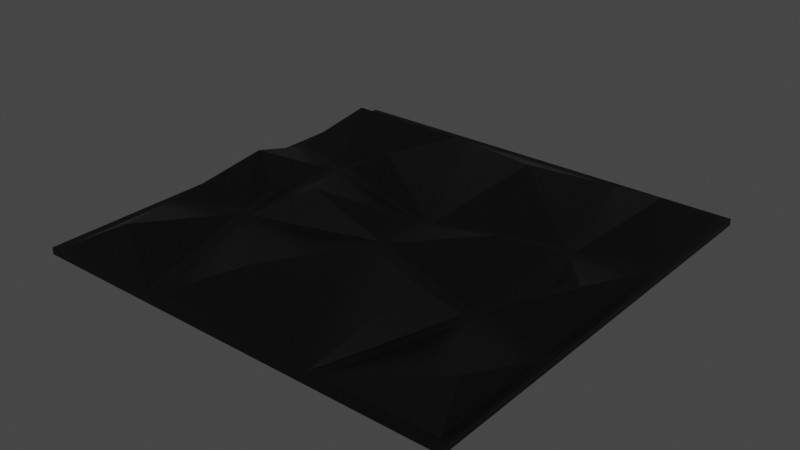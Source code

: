 # Source: panel.blend  (saved by Blender 3.0.42; exported with 4.5.12 LTS)
import bpy
from mathutils import Matrix  # noqa: F401  (used for matrix-valued properties, if any)

bpy.ops.wm.read_factory_settings(use_empty=True)
scene = bpy.context.scene
scene.name = 'Scene'

# ---- materials (node trees are filled in below, after node groups)
mat_material = bpy.data.materials.new('Material')
mat_material.alpha_threshold = 0.0
mat_material.line_color = (0.0, 0.0, 0.0, 1.0)

# ---- material node trees
mat_material.use_nodes = True; mat_material.node_tree.nodes.clear()
_N = mat_material.node_tree.nodes; _L = mat_material.node_tree.links
n0 = _N.new('ShaderNodeOutputMaterial'); n0.name = 'Material Output'; n0.location = (300, 300)
n1 = _N.new('ShaderNodeBsdfPrincipled'); n1.name = 'Principled BSDF'; n1.location = (10, 300)
n1.distribution = 'GGX'
n1.subsurface_method = 'RANDOM_WALK_SKIN'
n1.inputs[0].default_value = (0.0, 0.0, 0.0, 1.0)
n1.inputs[2].default_value = 0.4
n1.inputs[3].default_value = 1.45
n1.inputs[27].default_value = (0.0, 0.0, 0.0, 1.0)
n1.inputs[28].default_value = 1.0
_L.new(n1.outputs[0], n0.inputs[0])
n0.is_active_output = True

# ---- world
world_world = bpy.data.worlds.new('World'); scene.world = world_world
world_world.use_nodes = True; world_world.node_tree.nodes.clear()
_N = world_world.node_tree.nodes; _L = world_world.node_tree.links
n0 = _N.new('ShaderNodeOutputWorld'); n0.name = 'World Output'; n0.location = (300, 300)
n1 = _N.new('ShaderNodeBackground'); n1.name = 'Background'; n1.location = (10, 300)
n1.inputs[0].default_value = (0.05088, 0.05088, 0.05088, 1.0)
_L.new(n1.outputs[0], n0.inputs[0])
n0.is_active_output = True
world_world.color = (0.05088, 0.05088, 0.05088)
world_world.use_sun_shadow = False
world_world.sun_shadow_jitter_overblur = 0.0

# ---- meshes
me_sketchup = bpy.data.meshes.new('Sketchup')
me_sketchup.from_pydata([(-2.803, -2.892, 0.0), (-2.703, -2.792, 0.0), (-2.803, 2.869, 0.0), (2.957, -2.892, 0.0), (-2.703, 1.215, 0.0), (-2.703, 1.074, 0.0), (-2.703, -1.119, 0.0), (-2.703, -1.283, 0.0), (-1.194, -2.792, 0.0), (-1.047, -2.792, 0.0), (1.164, -2.792, 0.0), (1.24, -2.792, 0.0), (1.359, -2.792, 0.0), (2.857, -2.792, 0.0), (2.857, -1.22, 0.0), (2.857, -1.099, 0.0), (2.857, 1.097, 0.0), (2.857, 1.248, 0.0), (2.857, 2.769, 0.0), (-2.703, 2.769, 0.0), (2.957, 2.869, 0.0), (-2.703, 2.674, 0.0), (-1.222, 2.769, 0.0), (-1.079, 2.769, 0.0), (-0.9957, 2.769, 0.0), (1.233, 2.769, 0.0), (1.382, 2.769, 0.0), (-2.703, -2.548, 0.0), (1.952, -0.9314, 0.0), (2.671, -2.253, 0.3), (0.484, 2.062, 0.3), (2.669, -0.1888, 0.3), (1.986, 0.7545, -4.664e-22), (2.184, 0.07263, -4.379e-19), (1.95, -0.8171, 3.593e-16), (2.292, 2.286, 0.3), (1.95, 0.8785, 7.913e-20), (1.782, 0.9381, -2.456e-16), (0.2106, 0.467, -2.456e-16), (1.299, 0.1805, 0.3), (0.1134, 0.3038, -2.62e-16), (0.1134, -0.3362, -2.62e-16), (1.818, 0.8151, -2.62e-16), (1.818, -0.888, -1.91e-17), (2.04, 0.07715, -3.61e-16), (-0.3343, -2.1, 0.3), (0.1134, 0.4378, -2.456e-16), (-1.164, 1.201, 0.3), (-1.643, 0.9858, 3.845e-19), (-1.14, -0.217, 0.3), (-1.889, -0.0791, 0.0), (-1.686, -0.8425, 0.0), (0.04167, 0.3489, 0.0), (-1.655, 0.852, 0.0), (0.04167, -0.3311, 0.0), (1.777, -1.006, 0.0), (1.328, -1.248, 0.3), (0.04167, -0.4706, 0.0), (-2.13, -2.308, 0.3), (-1.788, -0.8985, 0.0), (-1.607, -0.9394, 0.0), (-0.0559, -0.4706, 0.0), (-1.831, -0.7607, 0.0), (-2.516, 0.1758, 0.3), (-1.77, 0.9359, 0.0), (-1.81, 0.8181, 0.0), (-2.044, -0.08203, 0.0), (-2.506, 2.216, 0.3), (2.957, 2.869, -0.09), (-2.803, 2.869, -0.09), (-2.803, -2.892, -0.09), (2.957, -2.892, -0.09)], [], [(0, 1, 2), (1, 0, 3), (2, 1, 4), (4, 1, 5), (5, 1, 6), (6, 1, 7), (1, 3, 8), (8, 3, 9), (9, 3, 10), (10, 3, 11), (11, 3, 12), (12, 3, 13), (13, 3, 14), (14, 3, 15), (15, 3, 16), (16, 3, 17), (17, 3, 18), (2, 19, 20), (19, 2, 21), (21, 2, 4), (20, 19, 22), (20, 22, 23), (20, 23, 24), (20, 24, 25), (20, 25, 26), (20, 26, 18), (20, 18, 3), (27, 7, 1), (14, 28, 29), (14, 29, 13), (25, 24, 30), (13, 29, 12), (29, 28, 12), (31, 32, 33), (16, 32, 31), (31, 33, 34), (16, 31, 15), (15, 31, 34), (18, 26, 35), (35, 26, 36), (17, 35, 36), (18, 35, 17), (37, 30, 38), (30, 24, 38), (37, 25, 30), (39, 40, 41), (42, 40, 39), (43, 42, 39), (42, 43, 44), (43, 39, 41), (10, 45, 9), (46, 23, 47), (23, 48, 47), (46, 47, 48), (49, 50, 51), (52, 53, 49), (49, 53, 50), (54, 49, 51), (52, 49, 54), (55, 56, 11), (56, 57, 11), (55, 57, 56), (8, 58, 1), (58, 8, 59), (45, 60, 9), (61, 60, 45), (10, 61, 45), (62, 63, 6), (58, 27, 1), (58, 7, 27), (59, 7, 58), (7, 62, 6), (62, 7, 59), (5, 64, 4), (64, 5, 65), (62, 50, 66), (50, 62, 51), (51, 62, 59), (51, 59, 8), (51, 8, 60), (60, 8, 9), (50, 65, 66), (65, 50, 53), (65, 53, 64), (64, 53, 48), (64, 48, 22), (22, 48, 23), (52, 48, 53), (48, 52, 46), (46, 52, 41), (46, 41, 40), (46, 40, 42), (46, 42, 38), (38, 42, 37), (60, 54, 51), (54, 60, 61), (54, 61, 57), (54, 57, 55), (54, 55, 41), (54, 41, 52), (41, 55, 43), (10, 57, 61), (57, 10, 11), (46, 24, 23), (24, 46, 38), (12, 55, 11), (55, 12, 28), (55, 28, 43), (43, 28, 34), (34, 28, 15), (15, 28, 14), (34, 44, 43), (44, 34, 33), (37, 26, 25), (26, 37, 36), (36, 37, 42), (36, 42, 44), (36, 44, 32), (32, 44, 33), (32, 17, 36), (17, 32, 16), (65, 63, 66), (62, 66, 63), (65, 5, 63), (63, 5, 6), (22, 67, 64), (64, 67, 4), (67, 19, 21), (19, 67, 22), (67, 21, 4), (2, 68, 69), (68, 2, 20), (0, 2, 70), (70, 2, 69), (3, 70, 71), (0, 70, 3), (68, 3, 71), (3, 68, 20), (68, 70, 69), (70, 68, 71)])
_uv = me_sketchup.uv_layers.new(name='automap')
_uv.uv.foreach_set('vector', [-2.384, -2.344, -2.284, -2.244, -2.384, 3.416, -2.284, -2.244, -2.384, -2.344, 3.377, -2.344, -2.384, 3.416, -2.284, -2.244, -2.284, 1.762, -2.284, 1.762, -2.284, -2.244, -2.284, 1.622, -2.284, 1.622, -2.284, -2.244, -2.284, -0.5719, -2.284, -0.5719, -2.284, -2.244, -2.284, -0.7355, -2.284, -2.244, 3.377, -2.344, -0.7754, -2.244, -0.7754, -2.244, 3.377, -2.344, -0.6275, -2.244, -0.6275, -2.244, 3.377, -2.344, 1.583, -2.244, 1.583, -2.244, 3.377, -2.344, 1.659, -2.244, 1.659, -2.244, 3.377, -2.344, 1.778, -2.244, 1.778, -2.244, 3.377, -2.344, 3.277, -2.244, 3.277, -2.244, 3.377, -2.344, 3.277, -0.6726, 3.277, -0.6726, 3.377, -2.344, 3.277, -0.5516, 3.277, -0.5516, 3.377, -2.344, 3.277, 1.645, 3.277, 1.645, 3.377, -2.344, 3.277, 1.796, 3.277, 1.796, 3.377, -2.344, 3.277, 3.316, -2.384, 3.416, -2.284, 3.316, 3.377, 3.416, -2.284, 3.316, -2.384, 3.416, -2.284, 3.221, -2.284, 3.221, -2.384, 3.416, -2.284, 1.762, 3.377, 3.416, -2.284, 3.316, -0.8032, 3.316, 3.377, 3.416, -0.8032, 3.316, -0.6602, 3.316, 3.377, 3.416, -0.6602, 3.316, -0.5766, 3.316, 3.377, 3.416, -0.5766, 3.316, 1.652, 3.316, 3.377, 3.416, 1.652, 3.316, 1.801, 3.316, 3.377, 3.416, 1.801, 3.316, 3.277, 3.316, 3.377, 3.416, 3.277, 3.316, 3.377, -2.344, -2.284, -2.001, -2.284, -0.7355, -2.284, -2.244, 3.277, -0.6726, 2.372, -0.3838, 3.09, -1.706, -0.6726, 0.4674, -1.706, 0.7674, -2.244, 0.4674, 1.652, 3.316, -0.5766, 3.316, 0.9031, 2.609, 3.277, -2.244, 3.09, -1.706, 1.778, -2.244, 3.09, -1.706, 2.372, -0.3838, 1.778, -2.244, 3.088, 0.3587, 2.405, 1.302, 2.603, 0.6202, 3.277, 1.645, 2.405, 1.302, 3.088, 0.3587, 3.088, 0.3587, 2.603, 0.6202, 2.369, -0.2696, 1.645, 0.4674, 0.3587, 0.7674, -0.5516, 0.4674, 3.277, -0.5516, 3.088, 0.3587, 2.369, -0.2696, 3.277, 3.316, 1.801, 3.316, 2.711, 2.833, 2.711, 2.833, 1.801, 3.316, 2.369, 1.426, 3.277, 1.796, 2.711, 2.833, 2.369, 1.426, 3.277, 3.316, 2.711, 2.833, 3.277, 1.796, 2.201, 1.486, 0.9031, 2.609, 0.6297, 1.015, 0.9031, 2.609, -0.5766, 3.316, 0.6297, 1.015, 2.201, 1.486, 1.652, 3.316, 0.9031, 2.609, 1.718, 0.728, 0.5325, 0.8514, 0.5325, 0.2114, 2.237, 1.363, 0.5325, 0.8514, 1.718, 0.728, 2.237, -0.3405, 2.237, 1.363, 1.718, 0.728, 2.237, 1.363, 2.237, -0.3405, 2.459, 0.6247, 2.237, -0.3405, 1.718, 0.728, 0.5325, 0.2114, 1.583, -2.244, 0.08484, -1.553, -0.6275, -2.244, 0.5325, 0.9854, -0.6602, 3.316, -0.7446, 1.749, -0.6602, 3.316, -1.224, 1.533, -0.7446, 1.749, 0.5325, 0.9854, -0.7446, 1.749, -1.224, 1.533, -0.7211, 0.3305, -1.47, 0.4684, -1.267, -0.295, 0.4608, 0.8964, -1.236, 1.4, -0.7211, 0.3305, -0.7211, 0.3305, -1.236, 1.4, -1.47, 0.4684, 0.4608, 0.2164, -0.7211, 0.3305, -1.267, -0.295, 0.4608, 0.8964, -0.7211, 0.3305, 0.4608, 0.2164, 2.196, -0.4589, 1.747, -0.7008, 1.659, -2.244, 1.747, -0.7008, 0.4608, 0.07694, 1.659, -2.244, 2.196, -0.4589, 0.4608, 0.07694, 1.747, -0.7008, -0.7754, -2.244, -1.711, -1.76, -2.284, -2.244, -1.711, -1.76, -0.7754, -2.244, -1.369, -0.351, 0.08484, -1.553, -1.187, -0.3918, -0.6275, -2.244, 0.3632, 0.07694, -1.187, -0.3918, 0.08484, -1.553, 1.583, -2.244, 0.3632, 0.07694, 0.08484, -1.553, -1.412, -0.2132, -2.097, 0.7233, -2.284, -0.5719, -1.711, -1.76, -2.284, -2.001, -2.284, -2.244, -1.711, -1.76, -2.284, -0.7355, -2.284, -2.001, -1.369, -0.351, -2.284, -0.7355, -1.711, -1.76, -2.284, -0.7355, -1.412, -0.2132, -2.284, -0.5719, -1.412, -0.2132, -2.284, -0.7355, -1.369, -0.351, -2.284, 1.622, -1.351, 1.483, -2.284, 1.762, -1.351, 1.483, -2.284, 1.622, -1.391, 1.366, -1.412, -0.2132, -1.47, 0.4684, -1.625, 0.4655, -1.47, 0.4684, -1.412, -0.2132, -1.267, -0.295, -1.267, -0.295, -1.412, -0.2132, -1.369, -0.351, -1.267, -0.295, -1.369, -0.351, -0.7754, -2.244, -1.267, -0.295, -0.7754, -2.244, -1.187, -0.3918, -1.187, -0.3918, -0.7754, -2.244, -0.6275, -2.244, -1.47, 0.4684, -1.391, 1.366, -1.625, 0.4655, -1.391, 1.366, -1.47, 0.4684, -1.236, 1.4, -1.391, 1.366, -1.236, 1.4, -1.351, 1.483, -1.351, 1.483, -1.236, 1.4, -1.224, 1.533, -1.351, 1.483, -1.224, 1.533, -0.8032, 3.316, -0.8032, 3.316, -1.224, 1.533, -0.6602, 3.316, 0.4608, 0.8964, -1.224, 1.533, -1.236, 1.4, -1.224, 1.533, 0.4608, 0.8964, 0.5325, 0.9854, 0.5325, 0.9854, 0.4608, 0.8964, 0.5325, 0.2114, 0.9854, 0.4674, 0.2114, 0.4674, 0.8514, 0.4674, 0.5325, 0.9854, 0.5325, 0.8514, 2.237, 1.363, 0.5325, 0.9854, 2.237, 1.363, 0.6297, 1.015, 0.6297, 1.015, 2.237, 1.363, 2.201, 1.486, -1.187, -0.3918, 0.4608, 0.2164, -1.267, -0.295, 0.4608, 0.2164, -1.187, -0.3918, 0.3632, 0.07694, 0.4608, 0.2164, 0.3632, 0.07694, 0.4608, 0.07694, 0.4608, 0.2164, 0.4608, 0.07694, 2.196, -0.4589, 0.4608, 0.2164, 2.196, -0.4589, 0.5325, 0.2114, 0.4608, 0.2164, 0.5325, 0.2114, 0.4608, 0.8964, 0.5325, 0.2114, 2.196, -0.4589, 2.237, -0.3405, 1.583, -2.244, 0.4608, 0.07694, 0.3632, 0.07694, 0.4608, 0.07694, 1.583, -2.244, 1.659, -2.244, 0.5325, 0.9854, -0.5766, 3.316, -0.6602, 3.316, -0.5766, 3.316, 0.5325, 0.9854, 0.6297, 1.015, 1.778, -2.244, 2.196, -0.4589, 1.659, -2.244, 2.196, -0.4589, 1.778, -2.244, 2.372, -0.3838, 2.196, -0.4589, 2.372, -0.3838, 2.237, -0.3405, 2.237, -0.3405, 2.372, -0.3838, 2.369, -0.2696, 2.369, -0.2696, 2.372, -0.3838, 3.277, -0.5516, 3.277, -0.5516, 2.372, -0.3838, 3.277, -0.6726, 2.369, -0.2696, 2.459, 0.6247, 2.237, -0.3405, 2.459, 0.6247, 2.369, -0.2696, 2.603, 0.6202, 2.201, 1.486, 1.801, 3.316, 1.652, 3.316, 1.801, 3.316, 2.201, 1.486, 2.369, 1.426, 2.369, 1.426, 2.201, 1.486, 2.237, 1.363, 2.369, 1.426, 2.237, 1.363, 2.459, 0.6247, 2.369, 1.426, 2.459, 0.6247, 2.405, 1.302, 2.405, 1.302, 2.459, 0.6247, 2.603, 0.6202, 2.405, 1.302, 3.277, 1.796, 2.369, 1.426, 3.277, 1.796, 2.405, 1.302, 3.277, 1.645, -1.391, 1.366, -2.097, 0.7233, -1.625, 0.4655, -1.412, -0.2132, -1.625, 0.4655, -2.097, 0.7233, -1.391, 1.366, -2.284, 1.622, -2.097, 0.7233, 0.7233, 0.7674, 1.622, 0.4674, -0.5719, 0.4674, -0.8032, 3.316, -2.087, 2.763, -1.351, 1.483, -1.351, 1.483, -2.087, 2.763, -2.284, 1.762, 2.763, 0.7674, 3.316, 0.4674, 3.221, 0.4674, -2.284, 3.316, -2.087, 2.763, -0.8032, 3.316, 2.763, 0.7674, 3.221, 0.4674, 1.762, 0.4674, -2.384, 0.4674, 3.377, 0.3774, -2.384, 0.3774, 3.377, 0.3774, -2.384, 0.4674, 3.377, 0.4674, -2.344, 0.4674, 3.416, 0.4674, -2.344, 0.3774, -2.344, 0.3774, 3.416, 0.4674, 3.416, 0.3774, 3.377, 0.4674, -2.384, 0.3774, 3.377, 0.3774, -2.384, 0.4674, -2.384, 0.3774, 3.377, 0.4674, 3.416, 0.3774, -2.344, 0.4674, -2.344, 0.3774, -2.344, 0.4674, 3.416, 0.3774, 3.416, 0.4674, 3.377, 3.416, -2.384, -2.344, -2.384, 3.416, -2.384, -2.344, 3.377, 3.416, 3.377, -2.344])
me_sketchup.materials.append(mat_material)
me_sketchup.use_remesh_fix_poles = True
me_sketchup.use_remesh_preserve_attributes = False
me_sketchup.auto_texspace = False
me_sketchup.update()

# ---- objects
ob_panel = bpy.data.objects.new('panel', me_sketchup)

# ---- transforms, parenting, visibility, modifiers, constraints
ob_panel.location = (0.0, 0.0, 0.08411)

# ---- collection membership
scene.collection.objects.link(ob_panel)

# ---- scene / render settings (as saved in the file)
scene.frame_start = 1; scene.frame_end = 250; scene.frame_set(1)
scene.render.engine = 'CYCLES'
scene.render.resolution_x = 3840
scene.render.resolution_y = 2160
scene.cycles.sampling_pattern = 'TABULATED_SOBOL'
scene.cycles.use_light_tree = False
scene.view_settings.view_transform = 'Filmic'
bpy.context.view_layer.update()

# ---- added for rendering (the .blend has no active camera and no usable light): camera, sun
cam_auto = bpy.data.cameras.new('AutoCamera')
cam_auto.lens = 50.0
cam_auto.sensor_width = 36.0
cam_auto.clip_end = 1000.0
ob_auto_camera = bpy.data.objects.new('AutoCamera', cam_auto)
scene.collection.objects.link(ob_auto_camera)
ob_auto_camera.location = (7.6234, -9.06708, 6.2261)
ob_auto_camera.rotation_euler = (1.09748, -7.21219e-08, 0.694738)
scene.camera = ob_auto_camera
light_auto_sun = bpy.data.lights.new('AutoSun', 'SUN')
light_auto_sun.energy = 3.0
light_auto_sun.angle = 0.0523599
ob_auto_sun = bpy.data.objects.new('AutoSun', light_auto_sun)
scene.collection.objects.link(ob_auto_sun)
ob_auto_sun.rotation_euler = (0.872665, 0.174533, 0.523599)
bpy.context.view_layer.update()
